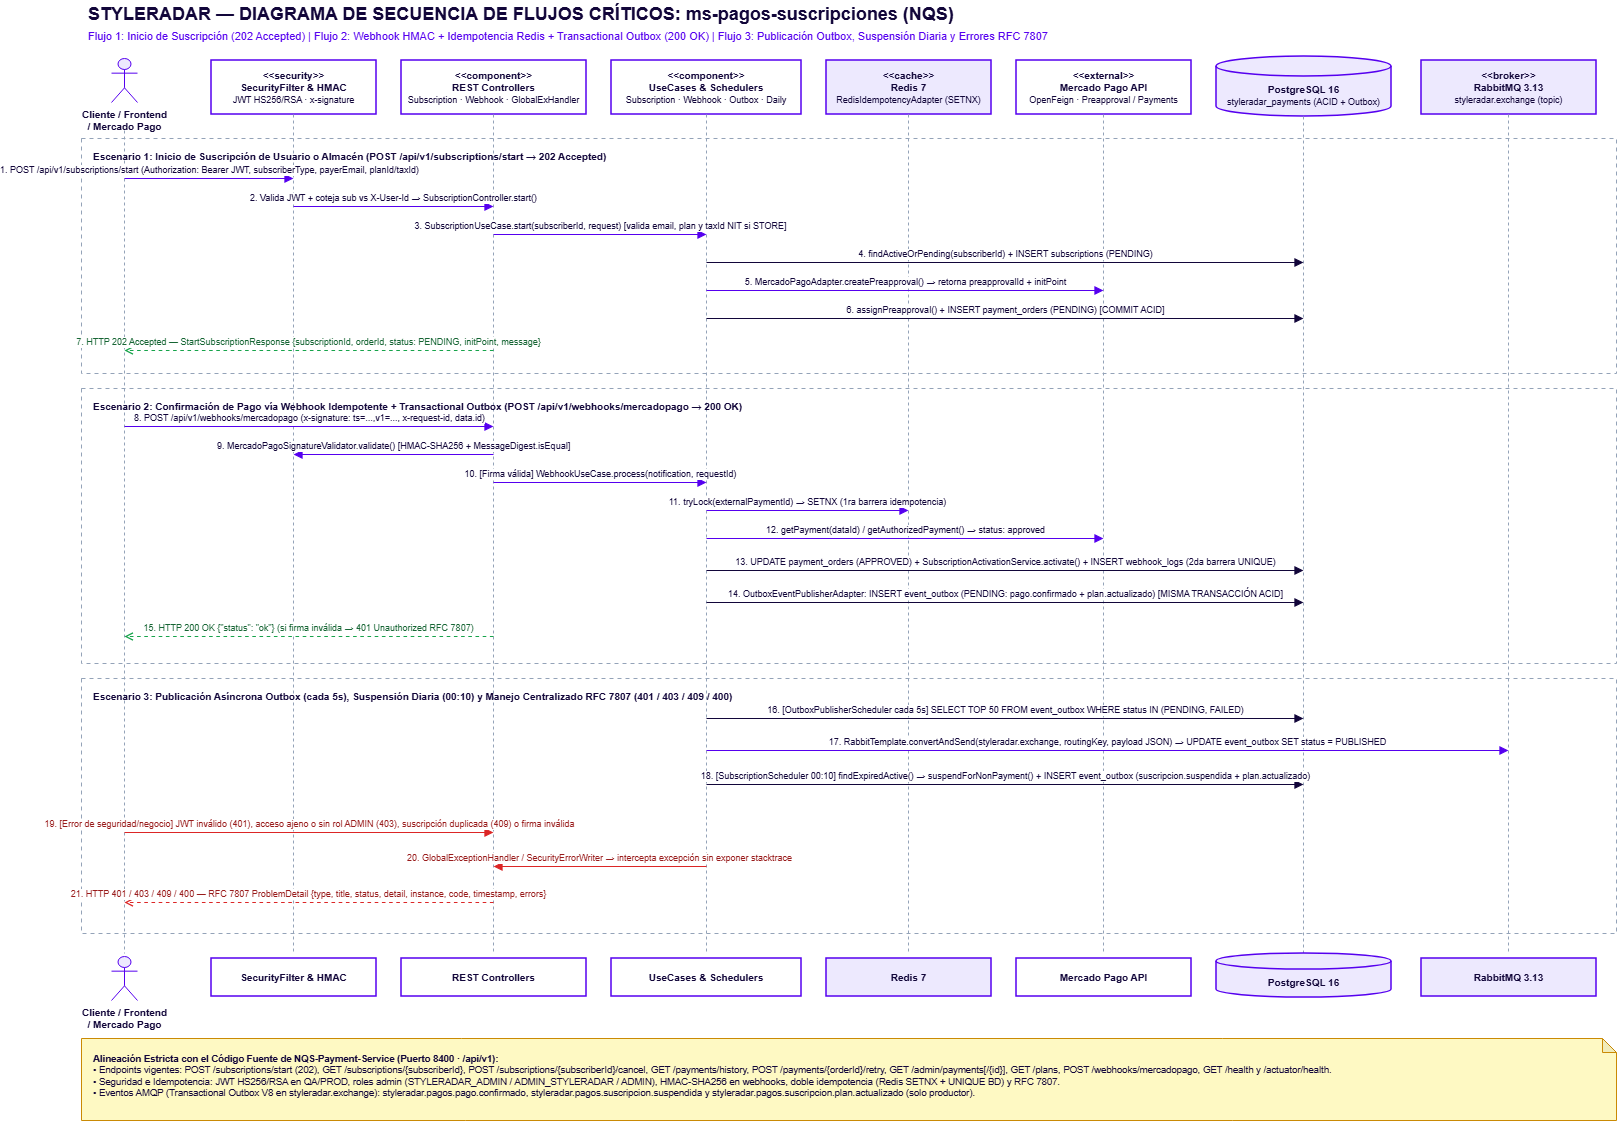

The diagram above was exported from draw.io. Its source (the exported page's mxGraphModel, read from the mxfile embedded in the PNG):
<mxGraphModel dx="3040" dy="1268" grid="1" gridSize="10" guides="1" tooltips="1" connect="1" arrows="1" fold="1" page="1" pageScale="1" pageWidth="827" pageHeight="1169" math="0" shadow="0">
  <root>
    <mxCell id="0" />
    <mxCell id="1" parent="0" />
    <mxCell id="title" parent="1" style="text;html=1;strokeColor=none;fillColor=none;align=left;verticalAlign=middle;whiteSpace=wrap;rounded=0;fontFamily=Helvetica;fontSize=18;fontStyle=1;fontColor=#12063A;" value="STYLERADAR — DIAGRAMA DE SECUENCIA DE FLUJOS CRÍTICOS: ms-pagos-suscripciones (NQS)" vertex="1">
      <mxGeometry height="28" width="1200" x="30" y="12" as="geometry" />
    </mxCell>
    <mxCell id="subtitle" parent="1" style="text;html=1;strokeColor=none;fillColor=none;align=left;verticalAlign=middle;whiteSpace=wrap;rounded=0;fontFamily=Helvetica;fontSize=11;fontColor=#5600EF;" value="Flujo 1: Inicio de Suscripción (202 Accepted) | Flujo 2: Webhook HMAC + Idempotencia Redis + Transactional Outbox (200 OK) | Flujo 3: Publicación Outbox, Suspensión Diaria y Errores RFC 7807" vertex="1">
      <mxGeometry height="20" width="1450" x="30" y="38" as="geometry" />
    </mxCell>
    <mxCell id="p1_top" parent="1" style="shape=umlActor;verticalLabelPosition=bottom;verticalAlign=top;html=1;outlineConnect=0;strokeColor=#5600EF;fillColor=#EDE9FE;fontColor=#12063A;fontSize=10;fontStyle=1;" value="Cliente / Frontend&#10;/ Mercado Pago" vertex="1">
      <mxGeometry height="44" width="26" x="55" y="70" as="geometry" />
    </mxCell>
    <mxCell id="p2_top" parent="1" style="rounded=0;whiteSpace=wrap;html=1;fillColor=#FFFFFF;strokeColor=#5600EF;strokeWidth=1.5;fontColor=#12063A;fontSize=10;" value="&lt;b&gt;&amp;lt;&amp;lt;security&amp;gt;&amp;gt;&lt;/b&gt;&lt;br&gt;&lt;b&gt;SecurityFilter &amp;amp; HMAC&lt;/b&gt;&lt;br&gt;&lt;font style=&quot;font-size:9px;&quot;&gt;JWT HS256/RSA · x-signature&lt;/font&gt;" vertex="1">
      <mxGeometry height="54" width="165" x="155" y="72" as="geometry" />
    </mxCell>
    <mxCell id="p3_top" parent="1" style="rounded=0;whiteSpace=wrap;html=1;fillColor=#FFFFFF;strokeColor=#5600EF;strokeWidth=1.5;fontColor=#12063A;fontSize=10;" value="&lt;b&gt;&amp;lt;&amp;lt;component&amp;gt;&amp;gt;&lt;/b&gt;&lt;br&gt;&lt;b&gt;REST Controllers&lt;/b&gt;&lt;br&gt;&lt;font style=&quot;font-size:9px;&quot;&gt;Subscription · Webhook · GlobalExHandler&lt;/font&gt;" vertex="1">
      <mxGeometry height="54" width="185" x="345" y="72" as="geometry" />
    </mxCell>
    <mxCell id="p4_top" parent="1" style="rounded=0;whiteSpace=wrap;html=1;fillColor=#FFFFFF;strokeColor=#5600EF;strokeWidth=1.5;fontColor=#12063A;fontSize=10;" value="&lt;b&gt;&amp;lt;&amp;lt;component&amp;gt;&amp;gt;&lt;/b&gt;&lt;br&gt;&lt;b&gt;UseCases &amp;amp; Schedulers&lt;/b&gt;&lt;br&gt;&lt;font style=&quot;font-size:9px;&quot;&gt;Subscription · Webhook · Outbox · Daily&lt;/font&gt;" vertex="1">
      <mxGeometry height="54" width="190" x="555" y="72" as="geometry" />
    </mxCell>
    <mxCell id="p5_top" parent="1" style="rounded=0;whiteSpace=wrap;html=1;fillColor=#EDE9FE;strokeColor=#5600EF;strokeWidth=1.5;fontColor=#12063A;fontSize=10;" value="&lt;b&gt;&amp;lt;&amp;lt;cache&amp;gt;&amp;gt;&lt;/b&gt;&lt;br&gt;&lt;b&gt;Redis 7&lt;/b&gt;&lt;br&gt;&lt;font style=&quot;font-size:9px;&quot;&gt;RedisIdempotencyAdapter (SETNX)&lt;/font&gt;" vertex="1">
      <mxGeometry height="54" width="165" x="770" y="72" as="geometry" />
    </mxCell>
    <mxCell id="p6_top" parent="1" style="rounded=0;whiteSpace=wrap;html=1;fillColor=#FFFFFF;strokeColor=#5600EF;strokeWidth=1.5;fontColor=#12063A;fontSize=10;" value="&lt;b&gt;&amp;lt;&amp;lt;external&amp;gt;&amp;gt;&lt;/b&gt;&lt;br&gt;&lt;b&gt;Mercado Pago API&lt;/b&gt;&lt;br&gt;&lt;font style=&quot;font-size:9px;&quot;&gt;OpenFeign · Preapproval / Payments&lt;/font&gt;" vertex="1">
      <mxGeometry height="54" width="175" x="960" y="72" as="geometry" />
    </mxCell>
    <mxCell id="p7_top" parent="1" style="shape=cylinder3;whiteSpace=wrap;html=1;boundedLbl=1;backgroundOutline=1;size=10;fillColor=#EDE9FE;strokeColor=#5600EF;strokeWidth=1.5;fontColor=#12063A;fontSize=10;" value="&lt;b&gt;PostgreSQL 16&lt;/b&gt;&lt;br&gt;&lt;font style=&quot;font-size:9px;&quot;&gt;styleradar_payments (ACID + Outbox)&lt;/font&gt;" vertex="1">
      <mxGeometry height="60" width="175" x="1160" y="68" as="geometry" />
    </mxCell>
    <mxCell id="p8_top" parent="1" style="rounded=0;whiteSpace=wrap;html=1;fillColor=#EDE9FE;strokeColor=#5600EF;strokeWidth=1.5;fontColor=#12063A;fontSize=10;" value="&lt;b&gt;&amp;lt;&amp;lt;broker&amp;gt;&amp;gt;&lt;/b&gt;&lt;br&gt;&lt;b&gt;RabbitMQ 3.13&lt;/b&gt;&lt;br&gt;&lt;font style=&quot;font-size:9px;&quot;&gt;styleradar.exchange (topic)&lt;/font&gt;" vertex="1">
      <mxGeometry height="54" width="175" x="1365" y="72" as="geometry" />
    </mxCell>
    <mxCell id="ll1" edge="1" parent="1" style="endArrow=none;dashed=1;html=1;strokeColor=#94A3B8;strokeWidth=1;" value="">
      <mxGeometry relative="1" as="geometry">
        <mxPoint x="68" y="142" as="sourcePoint" />
        <mxPoint x="68" y="965" as="targetPoint" />
      </mxGeometry>
    </mxCell>
    <mxCell id="ll2" edge="1" parent="1" style="endArrow=none;dashed=1;html=1;strokeColor=#94A3B8;strokeWidth=1;" value="">
      <mxGeometry relative="1" as="geometry">
        <mxPoint x="237" y="126" as="sourcePoint" />
        <mxPoint x="237" y="965" as="targetPoint" />
      </mxGeometry>
    </mxCell>
    <mxCell id="ll3" edge="1" parent="1" style="endArrow=none;dashed=1;html=1;strokeColor=#94A3B8;strokeWidth=1;" value="">
      <mxGeometry relative="1" as="geometry">
        <mxPoint x="437" y="126" as="sourcePoint" />
        <mxPoint x="437" y="965" as="targetPoint" />
      </mxGeometry>
    </mxCell>
    <mxCell id="ll4" edge="1" parent="1" style="endArrow=none;dashed=1;html=1;strokeColor=#94A3B8;strokeWidth=1;" value="">
      <mxGeometry relative="1" as="geometry">
        <mxPoint x="650" y="126" as="sourcePoint" />
        <mxPoint x="650" y="965" as="targetPoint" />
      </mxGeometry>
    </mxCell>
    <mxCell id="ll5" edge="1" parent="1" style="endArrow=none;dashed=1;html=1;strokeColor=#94A3B8;strokeWidth=1;" value="">
      <mxGeometry relative="1" as="geometry">
        <mxPoint x="852" y="126" as="sourcePoint" />
        <mxPoint x="852" y="965" as="targetPoint" />
      </mxGeometry>
    </mxCell>
    <mxCell id="ll6" edge="1" parent="1" style="endArrow=none;dashed=1;html=1;strokeColor=#94A3B8;strokeWidth=1;" value="">
      <mxGeometry relative="1" as="geometry">
        <mxPoint x="1047" y="126" as="sourcePoint" />
        <mxPoint x="1047" y="965" as="targetPoint" />
      </mxGeometry>
    </mxCell>
    <mxCell id="ll7" edge="1" parent="1" style="endArrow=none;dashed=1;html=1;strokeColor=#94A3B8;strokeWidth=1;" value="">
      <mxGeometry relative="1" as="geometry">
        <mxPoint x="1247" y="128" as="sourcePoint" />
        <mxPoint x="1247" y="965" as="targetPoint" />
      </mxGeometry>
    </mxCell>
    <mxCell id="ll8" edge="1" parent="1" style="endArrow=none;dashed=1;html=1;strokeColor=#94A3B8;strokeWidth=1;" value="">
      <mxGeometry relative="1" as="geometry">
        <mxPoint x="1452" y="126" as="sourcePoint" />
        <mxPoint x="1452" y="965" as="targetPoint" />
      </mxGeometry>
    </mxCell>
    <mxCell id="box1" parent="1" style="rounded=0;whiteSpace=wrap;html=1;fillColor=none;strokeColor=#94A3B8;dashed=1;dashPattern=4 4;align=left;verticalAlign=top;spacingLeft=10;spacingTop=6;fontSize=10;fontStyle=1;fontColor=#12063A;" value="Escenario 1: Inicio de Suscripción de Usuario o Almacén (POST /api/v1/subscriptions/start → 202 Accepted)" vertex="1">
      <mxGeometry height="235" width="1535" x="25" y="150" as="geometry" />
    </mxCell>
    <mxCell id="m1" edge="1" parent="1" style="endArrow=block;endFill=1;html=1;strokeColor=#5600EF;strokeWidth=1.2;fontSize=9;fontColor=#12063A;verticalAlign=bottom;" value="1. POST /api/v1/subscriptions/start (Authorization: Bearer JWT, subscriberType, payerEmail, planId/taxId)">
      <mxGeometry relative="1" as="geometry">
        <mxPoint x="68" y="190" as="sourcePoint" />
        <mxPoint x="237" y="190" as="targetPoint" />
      </mxGeometry>
    </mxCell>
    <mxCell id="m2" edge="1" parent="1" style="endArrow=block;endFill=1;html=1;strokeColor=#5600EF;strokeWidth=1.2;fontSize=9;fontColor=#12063A;verticalAlign=bottom;" value="2. Valida JWT + coteja sub vs X-User-Id → SubscriptionController.start()">
      <mxGeometry relative="1" as="geometry">
        <mxPoint x="237" y="218" as="sourcePoint" />
        <mxPoint x="437" y="218" as="targetPoint" />
      </mxGeometry>
    </mxCell>
    <mxCell id="m3" edge="1" parent="1" style="endArrow=block;endFill=1;html=1;strokeColor=#5600EF;strokeWidth=1.2;fontSize=9;fontColor=#12063A;verticalAlign=bottom;" value="3. SubscriptionUseCase.start(subscriberId, request) [valida email, plan y taxId NIT si STORE]">
      <mxGeometry relative="1" as="geometry">
        <mxPoint x="437" y="246" as="sourcePoint" />
        <mxPoint x="650" y="246" as="targetPoint" />
      </mxGeometry>
    </mxCell>
    <mxCell id="m4" edge="1" parent="1" style="endArrow=block;endFill=1;html=1;strokeColor=#12063A;strokeWidth=1.2;fontSize=9;fontColor=#12063A;verticalAlign=bottom;" value="4. findActiveOrPending(subscriberId) + INSERT subscriptions (PENDING)">
      <mxGeometry relative="1" as="geometry">
        <mxPoint x="650" y="274" as="sourcePoint" />
        <mxPoint x="1247" y="274" as="targetPoint" />
      </mxGeometry>
    </mxCell>
    <mxCell id="m5" edge="1" parent="1" style="endArrow=block;endFill=1;html=1;strokeColor=#5600EF;strokeWidth=1.2;fontSize=9;fontColor=#12063A;verticalAlign=bottom;" value="5. MercadoPagoAdapter.createPreapproval() → retorna preapprovalId + initPoint">
      <mxGeometry relative="1" as="geometry">
        <mxPoint x="650" y="302" as="sourcePoint" />
        <mxPoint x="1047" y="302" as="targetPoint" />
      </mxGeometry>
    </mxCell>
    <mxCell id="m6" edge="1" parent="1" style="endArrow=block;endFill=1;html=1;strokeColor=#12063A;strokeWidth=1.2;fontSize=9;fontColor=#12063A;verticalAlign=bottom;" value="6. assignPreapproval() + INSERT payment_orders (PENDING) [COMMIT ACID]">
      <mxGeometry relative="1" as="geometry">
        <mxPoint x="650" y="330" as="sourcePoint" />
        <mxPoint x="1247" y="330" as="targetPoint" />
      </mxGeometry>
    </mxCell>
    <mxCell id="m7" edge="1" parent="1" style="endArrow=open;dashed=1;html=1;strokeColor=#16A34A;strokeWidth=1.2;fontSize=9;fontColor=#166534;verticalAlign=bottom;" value="7. HTTP 202 Accepted — StartSubscriptionResponse {subscriptionId, orderId, status: PENDING, initPoint, message}">
      <mxGeometry relative="1" as="geometry">
        <mxPoint x="437" y="362" as="sourcePoint" />
        <mxPoint x="68" y="362" as="targetPoint" />
      </mxGeometry>
    </mxCell>
    <mxCell id="box2" parent="1" style="rounded=0;whiteSpace=wrap;html=1;fillColor=none;strokeColor=#94A3B8;dashed=1;dashPattern=4 4;align=left;verticalAlign=top;spacingLeft=10;spacingTop=6;fontSize=10;fontStyle=1;fontColor=#12063A;" value="Escenario 2: Confirmación de Pago vía Webhook Idempotente + Transactional Outbox (POST /api/v1/webhooks/mercadopago → 200 OK)" vertex="1">
      <mxGeometry height="275" width="1535" x="25" y="400" as="geometry" />
    </mxCell>
    <mxCell id="m8" edge="1" parent="1" style="endArrow=block;endFill=1;html=1;strokeColor=#5600EF;strokeWidth=1.2;fontSize=9;fontColor=#12063A;verticalAlign=bottom;" value="8. POST /api/v1/webhooks/mercadopago (x-signature: ts=...,v1=..., x-request-id, data.id)">
      <mxGeometry relative="1" as="geometry">
        <mxPoint x="68" y="438" as="sourcePoint" />
        <mxPoint x="437" y="438" as="targetPoint" />
      </mxGeometry>
    </mxCell>
    <mxCell id="m9" edge="1" parent="1" style="endArrow=block;endFill=1;html=1;strokeColor=#5600EF;strokeWidth=1.2;fontSize=9;fontColor=#12063A;verticalAlign=bottom;" value="9. MercadoPagoSignatureValidator.validate() [HMAC-SHA256 + MessageDigest.isEqual]">
      <mxGeometry relative="1" as="geometry">
        <mxPoint x="437" y="466" as="sourcePoint" />
        <mxPoint x="237" y="466" as="targetPoint" />
      </mxGeometry>
    </mxCell>
    <mxCell id="m10" edge="1" parent="1" style="endArrow=block;endFill=1;html=1;strokeColor=#5600EF;strokeWidth=1.2;fontSize=9;fontColor=#12063A;verticalAlign=bottom;" value="10. [Firma válida] WebhookUseCase.process(notification, requestId)">
      <mxGeometry relative="1" as="geometry">
        <mxPoint x="437" y="494" as="sourcePoint" />
        <mxPoint x="650" y="494" as="targetPoint" />
      </mxGeometry>
    </mxCell>
    <mxCell id="m11" edge="1" parent="1" style="endArrow=block;endFill=1;html=1;strokeColor=#5600EF;strokeWidth=1.2;fontSize=9;fontColor=#12063A;verticalAlign=bottom;" value="11. tryLock(externalPaymentId) → SETNX (1ra barrera idempotencia)">
      <mxGeometry relative="1" as="geometry">
        <mxPoint x="650" y="522" as="sourcePoint" />
        <mxPoint x="852" y="522" as="targetPoint" />
      </mxGeometry>
    </mxCell>
    <mxCell id="m12" edge="1" parent="1" style="endArrow=block;endFill=1;html=1;strokeColor=#5600EF;strokeWidth=1.2;fontSize=9;fontColor=#12063A;verticalAlign=bottom;" value="12. getPayment(dataId) / getAuthorizedPayment() → status: approved">
      <mxGeometry relative="1" as="geometry">
        <mxPoint x="650" y="550" as="sourcePoint" />
        <mxPoint x="1047" y="550" as="targetPoint" />
      </mxGeometry>
    </mxCell>
    <mxCell id="m13" edge="1" parent="1" style="endArrow=block;endFill=1;html=1;strokeColor=#12063A;strokeWidth=1.2;fontSize=9;fontColor=#12063A;verticalAlign=bottom;" value="13. UPDATE payment_orders (APPROVED) + SubscriptionActivationService.activate() + INSERT webhook_logs (2da barrera UNIQUE)">
      <mxGeometry relative="1" as="geometry">
        <mxPoint x="650" y="582" as="sourcePoint" />
        <mxPoint x="1247" y="582" as="targetPoint" />
      </mxGeometry>
    </mxCell>
    <mxCell id="m14" edge="1" parent="1" style="endArrow=block;endFill=1;html=1;strokeColor=#12063A;strokeWidth=1.2;fontSize=9;fontColor=#12063A;verticalAlign=bottom;" value="14. OutboxEventPublisherAdapter: INSERT event_outbox (PENDING: pago.confirmado + plan.actualizado) [MISMA TRANSACCIÓN ACID]">
      <mxGeometry relative="1" as="geometry">
        <mxPoint x="650" y="614" as="sourcePoint" />
        <mxPoint x="1247" y="614" as="targetPoint" />
      </mxGeometry>
    </mxCell>
    <mxCell id="m15" edge="1" parent="1" style="endArrow=open;dashed=1;html=1;strokeColor=#16A34A;strokeWidth=1.2;fontSize=9;fontColor=#166534;verticalAlign=bottom;" value="15. HTTP 200 OK {&quot;status&quot;: &quot;ok&quot;} (si firma inválida → 401 Unauthorized RFC 7807)">
      <mxGeometry relative="1" as="geometry">
        <mxPoint x="437" y="648" as="sourcePoint" />
        <mxPoint x="68" y="648" as="targetPoint" />
      </mxGeometry>
    </mxCell>
    <mxCell id="box3" parent="1" style="rounded=0;whiteSpace=wrap;html=1;fillColor=none;strokeColor=#94A3B8;dashed=1;dashPattern=4 4;align=left;verticalAlign=top;spacingLeft=10;spacingTop=6;fontSize=10;fontStyle=1;fontColor=#12063A;" value="Escenario 3: Publicación Asíncrona Outbox (cada 5s), Suspensión Diaria (00:10) y Manejo Centralizado RFC 7807 (401 / 403 / 409 / 400)" vertex="1">
      <mxGeometry height="255" width="1535" x="25" y="690" as="geometry" />
    </mxCell>
    <mxCell id="m16" edge="1" parent="1" style="endArrow=block;endFill=1;html=1;strokeColor=#12063A;strokeWidth=1.2;fontSize=9;fontColor=#12063A;verticalAlign=bottom;" value="16. [OutboxPublisherScheduler cada 5s] SELECT TOP 50 FROM event_outbox WHERE status IN (PENDING, FAILED)">
      <mxGeometry relative="1" as="geometry">
        <mxPoint x="650" y="730" as="sourcePoint" />
        <mxPoint x="1247" y="730" as="targetPoint" />
      </mxGeometry>
    </mxCell>
    <mxCell id="m17" edge="1" parent="1" style="endArrow=block;endFill=1;html=1;strokeColor=#5600EF;strokeWidth=1.2;fontSize=9;fontColor=#12063A;verticalAlign=bottom;" value="17. RabbitTemplate.convertAndSend(styleradar.exchange, routingKey, payload JSON) → UPDATE event_outbox SET status = PUBLISHED">
      <mxGeometry relative="1" as="geometry">
        <mxPoint x="650" y="762" as="sourcePoint" />
        <mxPoint x="1452" y="762" as="targetPoint" />
      </mxGeometry>
    </mxCell>
    <mxCell id="m18" edge="1" parent="1" style="endArrow=block;endFill=1;html=1;strokeColor=#12063A;strokeWidth=1.2;fontSize=9;fontColor=#12063A;verticalAlign=bottom;" value="18. [SubscriptionScheduler 00:10] findExpiredActive() → suspendForNonPayment() + INSERT event_outbox (suscripcion.suspendida + plan.actualizado)">
      <mxGeometry relative="1" as="geometry">
        <mxPoint x="650" y="796" as="sourcePoint" />
        <mxPoint x="1247" y="796" as="targetPoint" />
      </mxGeometry>
    </mxCell>
    <mxCell id="m19" edge="1" parent="1" style="endArrow=block;endFill=1;html=1;strokeColor=#DC2626;strokeWidth=1.2;fontSize=9;fontColor=#991B1B;verticalAlign=bottom;" value="19. [Error de seguridad/negocio] JWT inválido (401), acceso ajeno o sin rol ADMIN (403), suscripción duplicada (409) o firma inválida">
      <mxGeometry relative="1" as="geometry">
        <mxPoint x="68" y="844" as="sourcePoint" />
        <mxPoint x="437" y="844" as="targetPoint" />
      </mxGeometry>
    </mxCell>
    <mxCell id="m20" edge="1" parent="1" style="endArrow=block;endFill=1;html=1;strokeColor=#DC2626;strokeWidth=1.2;fontSize=9;fontColor=#991B1B;verticalAlign=bottom;" value="20. GlobalExceptionHandler / SecurityErrorWriter → intercepta excepción sin exponer stacktrace">
      <mxGeometry relative="1" as="geometry">
        <mxPoint x="650" y="878" as="sourcePoint" />
        <mxPoint x="437" y="878" as="targetPoint" />
      </mxGeometry>
    </mxCell>
    <mxCell id="m21" edge="1" parent="1" style="endArrow=open;dashed=1;html=1;strokeColor=#DC2626;strokeWidth=1.2;fontSize=9;fontColor=#991B1B;verticalAlign=bottom;" value="21. HTTP 401 / 403 / 409 / 400 — RFC 7807 ProblemDetail {type, title, status, detail, instance, code, timestamp, errors}">
      <mxGeometry relative="1" as="geometry">
        <mxPoint x="437" y="914" as="sourcePoint" />
        <mxPoint x="68" y="914" as="targetPoint" />
      </mxGeometry>
    </mxCell>
    <mxCell id="p1_bot" parent="1" style="shape=umlActor;verticalLabelPosition=bottom;verticalAlign=top;html=1;outlineConnect=0;strokeColor=#5600EF;fillColor=#EDE9FE;fontColor=#12063A;fontSize=10;fontStyle=1;" value="Cliente / Frontend&#10;/ Mercado Pago" vertex="1">
      <mxGeometry height="44" width="26" x="55" y="968" as="geometry" />
    </mxCell>
    <mxCell id="p2_bot" parent="1" style="rounded=0;whiteSpace=wrap;html=1;fillColor=#FFFFFF;strokeColor=#5600EF;strokeWidth=1.5;fontColor=#12063A;fontSize=10;" value="&lt;b&gt;SecurityFilter &amp;amp; HMAC&lt;/b&gt;" vertex="1">
      <mxGeometry height="38" width="165" x="155" y="970" as="geometry" />
    </mxCell>
    <mxCell id="p3_bot" parent="1" style="rounded=0;whiteSpace=wrap;html=1;fillColor=#FFFFFF;strokeColor=#5600EF;strokeWidth=1.5;fontColor=#12063A;fontSize=10;" value="&lt;b&gt;REST Controllers&lt;/b&gt;" vertex="1">
      <mxGeometry height="38" width="185" x="345" y="970" as="geometry" />
    </mxCell>
    <mxCell id="p4_bot" parent="1" style="rounded=0;whiteSpace=wrap;html=1;fillColor=#FFFFFF;strokeColor=#5600EF;strokeWidth=1.5;fontColor=#12063A;fontSize=10;" value="&lt;b&gt;UseCases &amp;amp; Schedulers&lt;/b&gt;" vertex="1">
      <mxGeometry height="38" width="190" x="555" y="970" as="geometry" />
    </mxCell>
    <mxCell id="p5_bot" parent="1" style="rounded=0;whiteSpace=wrap;html=1;fillColor=#EDE9FE;strokeColor=#5600EF;strokeWidth=1.5;fontColor=#12063A;fontSize=10;" value="&lt;b&gt;Redis 7&lt;/b&gt;" vertex="1">
      <mxGeometry height="38" width="165" x="770" y="970" as="geometry" />
    </mxCell>
    <mxCell id="p6_bot" parent="1" style="rounded=0;whiteSpace=wrap;html=1;fillColor=#FFFFFF;strokeColor=#5600EF;strokeWidth=1.5;fontColor=#12063A;fontSize=10;" value="&lt;b&gt;Mercado Pago API&lt;/b&gt;" vertex="1">
      <mxGeometry height="38" width="175" x="960" y="970" as="geometry" />
    </mxCell>
    <mxCell id="p7_bot" parent="1" style="shape=cylinder3;whiteSpace=wrap;html=1;boundedLbl=1;backgroundOutline=1;size=8;fillColor=#EDE9FE;strokeColor=#5600EF;strokeWidth=1.5;fontColor=#12063A;fontSize=10;" value="&lt;b&gt;PostgreSQL 16&lt;/b&gt;" vertex="1">
      <mxGeometry height="44" width="175" x="1160" y="965" as="geometry" />
    </mxCell>
    <mxCell id="p8_bot" parent="1" style="rounded=0;whiteSpace=wrap;html=1;fillColor=#EDE9FE;strokeColor=#5600EF;strokeWidth=1.5;fontColor=#12063A;fontSize=10;" value="&lt;b&gt;RabbitMQ 3.13&lt;/b&gt;" vertex="1">
      <mxGeometry height="38" width="175" x="1365" y="970" as="geometry" />
    </mxCell>
    <mxCell id="note" parent="1" style="shape=note;whiteSpace=wrap;html=1;backgroundOutline=1;darkOpacity=0.05;fillColor=#FEF9C3;strokeColor=#CA8A04;fontColor=#12063A;fontSize=9.5;align=left;verticalAlign=top;spacingLeft=10;spacingTop=8;size=14;" value="&lt;b&gt;Alineación Estricta con el Código Fuente de NQS-Payment-Service (Puerto 8400 · /api/v1):&lt;/b&gt;&lt;br&gt;• Endpoints vigentes: POST /subscriptions/start (202), GET /subscriptions/{subscriberId}, POST /subscriptions/{subscriberId}/cancel, GET /payments/history, POST /payments/{orderId}/retry, GET /admin/payments[/{id}], GET /plans, POST /webhooks/mercadopago, GET /health y /actuator/health.&lt;br&gt;• Seguridad e Idempotencia: JWT HS256/RSA en QA/PROD, roles admin (STYLERADAR_ADMIN / ADMIN_STYLERADAR / ADMIN), HMAC-SHA256 en webhooks, doble idempotencia (Redis SETNX + UNIQUE BD) y RFC 7807.&lt;br&gt;• Eventos AMQP (Transactional Outbox V8 en styleradar.exchange): styleradar.pagos.pago.confirmado, styleradar.pagos.suscripcion.suspendida y styleradar.pagos.suscripcion.plan.actualizado (solo productor)." vertex="1">
      <mxGeometry height="82" width="1535" x="25" y="1050" as="geometry" />
    </mxCell>
  </root>
</mxGraphModel>